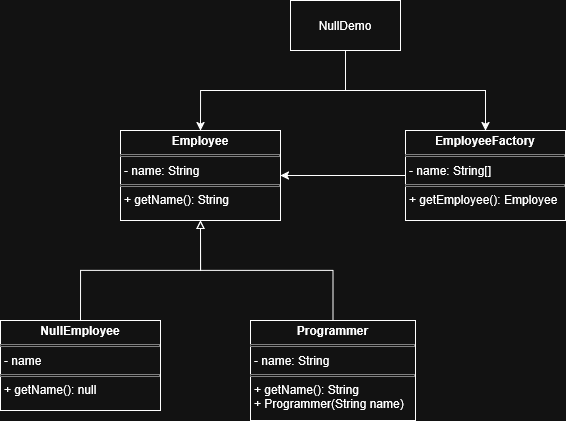

The diagram above was exported from draw.io. Its source (the exported page's mxGraphModel, read from the mxfile embedded in the PNG):
<mxGraphModel dx="1507" dy="1812" grid="1" gridSize="10" guides="1" tooltips="1" connect="1" arrows="1" fold="1" page="1" pageScale="1" pageWidth="850" pageHeight="1100" math="0" shadow="0">
  <root>
    <mxCell id="0" />
    <mxCell id="1" parent="0" />
    <mxCell id="FzL8mzT8Q7K0yRF5dzh1-1" value="&lt;p style=&quot;margin:0px;margin-top:4px;text-align:center;&quot;&gt;&lt;b&gt;Employee&lt;/b&gt;&lt;/p&gt;&lt;hr size=&quot;1&quot; style=&quot;border-style:solid;&quot;&gt;&lt;p style=&quot;margin:0px;margin-left:4px;&quot;&gt;- name: String&lt;/p&gt;&lt;hr size=&quot;1&quot; style=&quot;border-style:solid;&quot;&gt;&lt;p style=&quot;margin:0px;margin-left:4px;&quot;&gt;+ getName(): String&lt;/p&gt;" style="verticalAlign=top;align=left;overflow=fill;html=1;whiteSpace=wrap;" vertex="1" parent="1">
      <mxGeometry x="140" y="80" width="160" height="90" as="geometry" />
    </mxCell>
    <mxCell id="FzL8mzT8Q7K0yRF5dzh1-2" value="&lt;p style=&quot;margin:0px;margin-top:4px;text-align:center;&quot;&gt;&lt;b&gt;NullEmployee&lt;/b&gt;&lt;/p&gt;&lt;hr size=&quot;1&quot; style=&quot;border-style:solid;&quot;&gt;&lt;p style=&quot;margin:0px;margin-left:4px;&quot;&gt;- name&lt;/p&gt;&lt;hr size=&quot;1&quot; style=&quot;border-style:solid;&quot;&gt;&lt;p style=&quot;margin:0px;margin-left:4px;&quot;&gt;+ getName(): null&lt;/p&gt;" style="verticalAlign=top;align=left;overflow=fill;html=1;whiteSpace=wrap;" vertex="1" parent="1">
      <mxGeometry x="20" y="270" width="160" height="90" as="geometry" />
    </mxCell>
    <mxCell id="FzL8mzT8Q7K0yRF5dzh1-3" value="" style="html=1;labelBackgroundColor=#ffffff;jettySize=auto;orthogonalLoop=1;fontSize=14;rounded=0;jumpStyle=gap;edgeStyle=orthogonalEdgeStyle;startArrow=none;endArrow=block;endFill=0;strokeWidth=1;entryX=0.5;entryY=1;entryDx=0;entryDy=0;exitX=0.5;exitY=0;exitDx=0;exitDy=0;" edge="1" parent="1" source="FzL8mzT8Q7K0yRF5dzh1-2" target="FzL8mzT8Q7K0yRF5dzh1-1">
      <mxGeometry width="48" height="48" relative="1" as="geometry">
        <mxPoint x="510" y="178" as="sourcePoint" />
        <mxPoint x="558" y="130" as="targetPoint" />
      </mxGeometry>
    </mxCell>
    <mxCell id="FzL8mzT8Q7K0yRF5dzh1-4" value="&lt;p style=&quot;margin:0px;margin-top:4px;text-align:center;&quot;&gt;&lt;b&gt;Programmer&lt;/b&gt;&lt;/p&gt;&lt;hr size=&quot;1&quot; style=&quot;border-style:solid;&quot;&gt;&lt;p style=&quot;margin:0px;margin-left:4px;&quot;&gt;- name: String&lt;/p&gt;&lt;hr size=&quot;1&quot; style=&quot;border-style:solid;&quot;&gt;&lt;p style=&quot;margin:0px;margin-left:4px;&quot;&gt;+ getName(): String&lt;/p&gt;&lt;p style=&quot;margin:0px;margin-left:4px;&quot;&gt;+ Programmer(String name)&amp;nbsp;&lt;/p&gt;" style="verticalAlign=top;align=left;overflow=fill;html=1;whiteSpace=wrap;" vertex="1" parent="1">
      <mxGeometry x="270" y="270" width="165" height="100" as="geometry" />
    </mxCell>
    <mxCell id="FzL8mzT8Q7K0yRF5dzh1-5" value="" style="html=1;labelBackgroundColor=#ffffff;jettySize=auto;orthogonalLoop=1;fontSize=14;rounded=0;jumpStyle=gap;edgeStyle=orthogonalEdgeStyle;startArrow=none;endArrow=block;endFill=0;strokeWidth=1;exitX=0.5;exitY=0;exitDx=0;exitDy=0;entryX=0.5;entryY=1;entryDx=0;entryDy=0;" edge="1" parent="1" source="FzL8mzT8Q7K0yRF5dzh1-4" target="FzL8mzT8Q7K0yRF5dzh1-1">
      <mxGeometry width="48" height="48" relative="1" as="geometry">
        <mxPoint x="600" y="270" as="sourcePoint" />
        <mxPoint x="220" y="170" as="targetPoint" />
      </mxGeometry>
    </mxCell>
    <mxCell id="FzL8mzT8Q7K0yRF5dzh1-7" style="edgeStyle=orthogonalEdgeStyle;rounded=0;orthogonalLoop=1;jettySize=auto;html=1;entryX=1;entryY=0.5;entryDx=0;entryDy=0;" edge="1" parent="1" source="FzL8mzT8Q7K0yRF5dzh1-6" target="FzL8mzT8Q7K0yRF5dzh1-1">
      <mxGeometry relative="1" as="geometry" />
    </mxCell>
    <mxCell id="FzL8mzT8Q7K0yRF5dzh1-6" value="&lt;p style=&quot;margin:0px;margin-top:4px;text-align:center;&quot;&gt;&lt;b&gt;EmployeeFactory&lt;/b&gt;&lt;/p&gt;&lt;hr size=&quot;1&quot; style=&quot;border-style:solid;&quot;&gt;&lt;p style=&quot;margin:0px;margin-left:4px;&quot;&gt;- name: String[]&lt;/p&gt;&lt;hr size=&quot;1&quot; style=&quot;border-style:solid;&quot;&gt;&lt;p style=&quot;margin:0px;margin-left:4px;&quot;&gt;+ getEmployee(): Employee&lt;/p&gt;" style="verticalAlign=top;align=left;overflow=fill;html=1;whiteSpace=wrap;" vertex="1" parent="1">
      <mxGeometry x="425" y="80" width="160" height="90" as="geometry" />
    </mxCell>
    <mxCell id="FzL8mzT8Q7K0yRF5dzh1-9" style="edgeStyle=orthogonalEdgeStyle;rounded=0;orthogonalLoop=1;jettySize=auto;html=1;entryX=0.5;entryY=0;entryDx=0;entryDy=0;exitX=0.5;exitY=1;exitDx=0;exitDy=0;" edge="1" parent="1" source="FzL8mzT8Q7K0yRF5dzh1-8" target="FzL8mzT8Q7K0yRF5dzh1-6">
      <mxGeometry relative="1" as="geometry">
        <Array as="points">
          <mxPoint x="365" y="40" />
          <mxPoint x="505" y="40" />
        </Array>
      </mxGeometry>
    </mxCell>
    <mxCell id="FzL8mzT8Q7K0yRF5dzh1-10" style="edgeStyle=orthogonalEdgeStyle;rounded=0;orthogonalLoop=1;jettySize=auto;html=1;entryX=0.5;entryY=0;entryDx=0;entryDy=0;exitX=0.5;exitY=1;exitDx=0;exitDy=0;" edge="1" parent="1" source="FzL8mzT8Q7K0yRF5dzh1-8" target="FzL8mzT8Q7K0yRF5dzh1-1">
      <mxGeometry relative="1" as="geometry">
        <Array as="points">
          <mxPoint x="365" y="40" />
          <mxPoint x="220" y="40" />
        </Array>
      </mxGeometry>
    </mxCell>
    <mxCell id="FzL8mzT8Q7K0yRF5dzh1-8" value="NullDemo" style="html=1;whiteSpace=wrap;" vertex="1" parent="1">
      <mxGeometry x="310" y="-50" width="110" height="50" as="geometry" />
    </mxCell>
  </root>
</mxGraphModel>